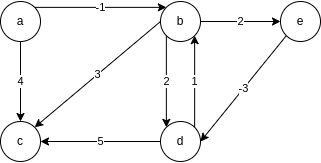

The diagram above was exported from draw.io. Its source (the exported page's mxGraphModel, read from the mxfile embedded in the PNG):
<mxGraphModel dx="409" dy="756" grid="1" gridSize="10" guides="1" tooltips="1" connect="1" arrows="1" fold="1" page="1" pageScale="1" pageWidth="827" pageHeight="1169" math="0" shadow="0">
  <root>
    <mxCell id="0" />
    <mxCell id="1" parent="0" />
    <mxCell id="9" value="-1" style="rounded=0;orthogonalLoop=1;jettySize=auto;html=1;exitX=1;exitY=0;exitDx=0;exitDy=0;entryX=0;entryY=0;entryDx=0;entryDy=0;" parent="1" source="3" target="4" edge="1">
      <mxGeometry relative="1" as="geometry" />
    </mxCell>
    <mxCell id="11" value="4" style="edgeStyle=none;rounded=0;orthogonalLoop=1;jettySize=auto;html=1;exitX=0.5;exitY=1;exitDx=0;exitDy=0;entryX=0.5;entryY=0;entryDx=0;entryDy=0;" parent="1" source="3" target="5" edge="1">
      <mxGeometry relative="1" as="geometry" />
    </mxCell>
    <mxCell id="3" value="a" style="ellipse;whiteSpace=wrap;html=1;aspect=fixed;" parent="1" vertex="1">
      <mxGeometry x="40" y="80" width="40" height="40" as="geometry" />
    </mxCell>
    <mxCell id="10" value="2" style="edgeStyle=none;rounded=0;orthogonalLoop=1;jettySize=auto;html=1;exitX=1;exitY=0.5;exitDx=0;exitDy=0;entryX=0;entryY=0.5;entryDx=0;entryDy=0;" parent="1" source="4" target="8" edge="1">
      <mxGeometry relative="1" as="geometry" />
    </mxCell>
    <mxCell id="15" value="3" style="rounded=0;orthogonalLoop=1;jettySize=auto;html=1;exitX=0;exitY=0.5;exitDx=0;exitDy=0;entryX=1;entryY=0;entryDx=0;entryDy=0;" edge="1" parent="1" source="4" target="5">
      <mxGeometry relative="1" as="geometry" />
    </mxCell>
    <mxCell id="16" value="2" style="rounded=0;orthogonalLoop=1;jettySize=auto;html=1;entryX=0;entryY=0;entryDx=0;entryDy=0;exitX=0;exitY=1;exitDx=0;exitDy=0;" edge="1" parent="1" source="4" target="6">
      <mxGeometry relative="1" as="geometry">
        <mxPoint x="210" y="120" as="sourcePoint" />
        <mxPoint x="210" y="210" as="targetPoint" />
      </mxGeometry>
    </mxCell>
    <mxCell id="4" value="b" style="ellipse;whiteSpace=wrap;html=1;aspect=fixed;" parent="1" vertex="1">
      <mxGeometry x="200" y="80" width="40" height="40" as="geometry" />
    </mxCell>
    <mxCell id="5" value="c" style="ellipse;whiteSpace=wrap;html=1;aspect=fixed;" parent="1" vertex="1">
      <mxGeometry x="40" y="200" width="40" height="40" as="geometry" />
    </mxCell>
    <mxCell id="17" value="1" style="edgeStyle=none;rounded=0;orthogonalLoop=1;jettySize=auto;html=1;exitX=1;exitY=0;exitDx=0;exitDy=0;entryX=1;entryY=1;entryDx=0;entryDy=0;" edge="1" parent="1" source="6" target="4">
      <mxGeometry relative="1" as="geometry" />
    </mxCell>
    <mxCell id="18" value="5" style="edgeStyle=none;rounded=0;orthogonalLoop=1;jettySize=auto;html=1;exitX=0;exitY=0.5;exitDx=0;exitDy=0;entryX=1;entryY=0.5;entryDx=0;entryDy=0;" edge="1" parent="1" source="6" target="5">
      <mxGeometry relative="1" as="geometry" />
    </mxCell>
    <mxCell id="6" value="d" style="ellipse;whiteSpace=wrap;html=1;aspect=fixed;" parent="1" vertex="1">
      <mxGeometry x="200" y="200" width="40" height="40" as="geometry" />
    </mxCell>
    <mxCell id="19" value="-3" style="edgeStyle=none;rounded=0;orthogonalLoop=1;jettySize=auto;html=1;exitX=0;exitY=1;exitDx=0;exitDy=0;entryX=1;entryY=0.5;entryDx=0;entryDy=0;" edge="1" parent="1" source="8" target="6">
      <mxGeometry relative="1" as="geometry" />
    </mxCell>
    <mxCell id="8" value="e" style="ellipse;whiteSpace=wrap;html=1;aspect=fixed;" parent="1" vertex="1">
      <mxGeometry x="320" y="80" width="40" height="40" as="geometry" />
    </mxCell>
  </root>
</mxGraphModel>